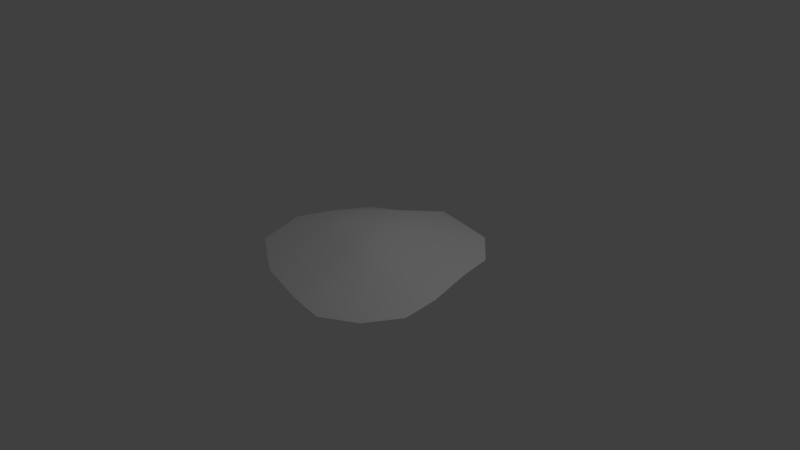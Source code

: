 # Source: Leaves.blend  (saved by Blender 2.78.0; exported with 4.5.12 LTS)
import bpy
from mathutils import Matrix  # noqa: F401  (used for matrix-valued properties, if any)

bpy.ops.wm.read_factory_settings(use_empty=True)
scene = bpy.context.scene
scene.name = 'Scene'

# ---- collections
col_collection_1 = bpy.data.collections.new('Collection 1'); scene.collection.children.link(col_collection_1)

# ---- materials (node trees are filled in below, after node groups)
mat_montinhodefolhas = bpy.data.materials.new('MontinhoDeFolhas')
mat_montinhodefolhas.alpha_threshold = 0.0
mat_montinhodefolhas.use_transparent_shadow = False
mat_montinhodefolhas.diffuse_color = (1.0, 1.0, 1.0, 1.0)
mat_montinhodefolhas.roughness = 0.5

# ---- material node trees

# ---- world
world_world = bpy.data.worlds.new('World'); scene.world = world_world
world_world.color = (0.05088, 0.05088, 0.05088)
world_world.use_sun_shadow = False
world_world.sun_shadow_jitter_overblur = 0.0
world_world.cycles.sampling_method = 'MANUAL'

# ---- cameras
cam_camera = bpy.data.cameras.new('Camera')
cam_camera.clip_end = 100.0
cam_camera.lens = 35.0
cam_camera.sensor_width = 32.0
cam_camera.sensor_height = 18.0
cam_camera.ortho_scale = 7.314
cam_camera.dof.focus_distance = 0.0
cam_camera.dof.aperture_fstop = 128.0

# ---- lights
light_lamp = bpy.data.lights.new('Lamp', 'POINT')
light_lamp.transmission_factor = 0.0
light_lamp.cutoff_distance = 30.0
light_lamp.energy = 100.0
light_lamp.shadow_buffer_clip_start = 1.001
light_lamp.shadow_soft_size = 0.1
light_lamp.shadow_maximum_resolution = 0.006
light_lamp.use_absolute_resolution = True

# ---- meshes
me_untitled_010 = bpy.data.meshes.new('Untitled.010')
me_untitled_010.from_pydata([(-97.45, -0.06155, 91.07), (-52.89, -0.06155, 117.9), (18.48, -0.06154, 135.4), (71.37, -0.06154, 142.7), (115.9, -0.06154, 115.9), (-128.0, -0.06154, 71.37), (-45.55, 31.17, 39.16), (18.48, 31.17, 57.62), (64.03, 31.17, 64.03), (142.7, -0.06154, 71.37), (-151.1, -0.06154, 0.0), (-73.29, 31.17, -2.981e-08), (0.0, 41.84, 0.0), (60.49, 31.17, 19.31), (138.3, -0.06154, 19.31), (-131.6, -0.06154, -50.7), (-52.9, 31.17, -43.36), (5.963e-08, 31.17, -82.48), (42.03, 31.17, -44.72), (120.7, -0.06154, -52.07), (-104.8, -0.06154, -95.27), (-60.24, -0.06154, -122.1), (-22.02, -0.06154, -160.3), (71.37, -0.06154, -142.7), (113.6, -0.06154, -96.63)], [], [(0, 1, 6, 5), (1, 2, 7, 6), (2, 3, 8, 7), (3, 4, 9, 8), (5, 6, 11, 10), (6, 7, 12, 11), (7, 8, 13, 12), (8, 9, 14, 13), (10, 11, 16, 15), (11, 12, 17, 16), (12, 13, 18, 17), (13, 14, 19, 18), (15, 16, 21, 20), (16, 17, 22, 21), (17, 18, 23, 22), (18, 19, 24, 23)])
me_untitled_010.polygons.foreach_set('use_smooth', [True] * 16)
_uv = me_untitled_010.uv_layers.new(name='map1')
_uv.uv.foreach_set('vector', [0.1958, 0.1848, 0.341, 0.1001, 0.3729, 0.3612, 0.1002, 0.2524, 0.341, 0.1001, 0.566, 0.04547, 0.5668, 0.3042, 0.3729, 0.3612, 0.566, 0.04547, 0.7336, 0.02719, 0.7031, 0.2859, 0.5668, 0.3042, 0.7336, 0.02719, 0.8748, 0.112, 0.9614, 0.2521, 0.7031, 0.2859, 0.1002, 0.2524, 0.3729, 0.3612, 0.2904, 0.4813, 0.02886, 0.4819, 0.3729, 0.3612, 0.5668, 0.3042, 0.512, 0.4796, 0.2904, 0.4813, 0.5668, 0.3042, 0.7031, 0.2859, 0.6949, 0.4197, 0.512, 0.4796, 0.7031, 0.2859, 0.9614, 0.2521, 0.9534, 0.4168, 0.6949, 0.4197, 0.02886, 0.4819, 0.2904, 0.4813, 0.3527, 0.6123, 0.08958, 0.6459, 0.2904, 0.4813, 0.512, 0.4796, 0.5141, 0.728, 0.3527, 0.6123, 0.512, 0.4796, 0.6949, 0.4197, 0.641, 0.6138, 0.5141, 0.728, 0.6949, 0.4197, 0.9534, 0.4168, 0.9018, 0.6424, 0.641, 0.6138, 0.08958, 0.6459, 0.3527, 0.6123, 0.3198, 0.8746, 0.1772, 0.7883, 0.3527, 0.6123, 0.5141, 0.728, 0.4496, 0.9881, 0.3198, 0.8746, 0.5141, 0.728, 0.641, 0.6138, 0.743, 0.928, 0.4496, 0.9881, 0.641, 0.6138, 0.9018, 0.6424, 0.8758, 0.7829, 0.743, 0.928])
me_untitled_010.materials.append(mat_montinhodefolhas)
me_untitled_010.use_remesh_preserve_volume = False
me_untitled_010.use_remesh_preserve_attributes = False
me_untitled_010.use_mirror_vertex_groups = False
me_untitled_010.update()
me_untitled_010.normals_split_custom_set([tuple(v) for v in zip(*[iter([-0.2108, 0.9163, 0.3406, -0.1299, 0.9244, 0.3585, -0.1763, 0.9531, 0.2462, -0.2972, 0.9314, 0.2104, -0.1299, 0.9244, 0.3585, -0.07572, 0.9265, 0.3686, -0.04996, 0.9572, 0.285, -0.1763, 0.9531, 0.2462, -0.07572, 0.9265, 0.3686, 0.09868, 0.9374, 0.3339, 0.1759, 0.9658, 0.1905, -0.04996, 0.9572, 0.285, 0.09868, 0.9374, 0.3339, 0.2769, 0.9202, 0.2769, 0.3334, 0.9365, 0.1089, 0.1759, 0.9658, 0.1905, -0.2972, 0.9314, 0.2104, -0.1763, 0.9531, 0.2462, -0.283, 0.9589, 0.01881, -0.3482, 0.9372, 0.02165, -0.1763, 0.9531, 0.2462, -0.04996, 0.9572, 0.285, -0.002658, 1.0, -0.004392, -0.283, 0.9589, 0.01881, -0.04996, 0.9572, 0.285, 0.1759, 0.9658, 0.1905, 0.2829, 0.9581, -0.04393, -0.002658, 1.0, -0.004392, 0.1759, 0.9658, 0.1905, 0.3334, 0.9365, 0.1089, 0.3684, 0.9273, -0.06641, 0.2829, 0.9581, -0.04393, -0.3482, 0.9372, 0.02165, -0.283, 0.9589, 0.01881, -0.2289, 0.9546, -0.1905, -0.3289, 0.9227, -0.2011, -0.283, 0.9589, 0.01881, -0.002658, 1.0, -0.004392, -0.003769, 0.9598, -0.2808, -0.2289, 0.9546, -0.1905, -0.002658, 1.0, -0.004392, 0.2829, 0.9581, -0.04393, 0.2328, 0.9584, -0.165, -0.003769, 0.9598, -0.2808, 0.2829, 0.9581, -0.04393, 0.3684, 0.9273, -0.06641, 0.3357, 0.9338, -0.124, 0.2328, 0.9584, -0.165, -0.3289, 0.9227, -0.2011, -0.2289, 0.9546, -0.1905, -0.2697, 0.9143, -0.302, -0.2769, 0.9202, -0.2769, -0.2289, 0.9546, -0.1905, -0.003769, 0.9598, -0.2808, -0.02803, 0.9443, -0.328, -0.2697, 0.9143, -0.302, -0.003769, 0.9598, -0.2808, 0.2328, 0.9584, -0.165, 0.1908, 0.9436, -0.2706, -0.02803, 0.9443, -0.328, 0.2328, 0.9584, -0.165, 0.3357, 0.9338, -0.124, 0.2948, 0.942, -0.1605, 0.1908, 0.9436, -0.2706])] * 3)])

# ---- objects
ob_pplane3 = bpy.data.objects.new('pPlane3', me_untitled_010)
ob_lamp = bpy.data.objects.new('Lamp', light_lamp)
ob_camera = bpy.data.objects.new('Camera', cam_camera)

# ---- transforms, parenting, visibility, modifiers, constraints
ob_pplane3.location = (0.0, 0.0, 0.0)
ob_pplane3.rotation_euler = (1.571, -0.0, 0.0)
ob_pplane3.scale = (0.01, 0.01, 0.01)
ob_pplane3.color = (0.8, 0.8, 0.8, 1.0)
ob_pplane3.lineart.crease_threshold = 0.0
ob_lamp.location = (4.076, 1.005, 5.904)
ob_lamp.rotation_euler = (0.6503, 0.05522, 1.866)
ob_lamp.lock_rotations_4d = False
ob_lamp.empty_display_type = 'ARROWS'
ob_lamp.color = (0.0, 0.0, 0.0, 0.0)
ob_lamp.lineart.crease_threshold = 0.0
ob_camera.location = (7.481, -6.508, 5.344)
ob_camera.rotation_euler = (1.109, 0.0, 0.8149)
ob_camera.lock_rotations_4d = False
ob_camera.empty_display_type = 'ARROWS'
ob_camera.color = (0.0, 0.0, 0.0, 0.0)
ob_camera.display_type = 'WIRE'
ob_camera.lineart.crease_threshold = 0.0

# ---- collection membership
col_collection_1.objects.link(ob_pplane3)
col_collection_1.objects.link(ob_lamp)
col_collection_1.objects.link(ob_camera)

# ---- scene / render settings (as saved in the file)
scene.camera = ob_camera
scene.frame_start = 1; scene.frame_end = 250; scene.frame_set(1)
scene.render.engine = 'BLENDER_EEVEE_NEXT'
scene.render.resolution_percentage = 50
scene.render.dither_intensity = 0.0
scene.cycles.use_denoising = False
scene.cycles.samples = 128
scene.cycles.sampling_pattern = 'TABULATED_SOBOL'
scene.cycles.light_sampling_threshold = 0.0
scene.cycles.use_adaptive_sampling = False
scene.cycles.use_light_tree = False
scene.cycles.blur_glossy = 0.0
scene.cycles.sample_clamp_indirect = 0.0
scene.view_settings.view_transform = 'Standard'
bpy.context.view_layer.update()
